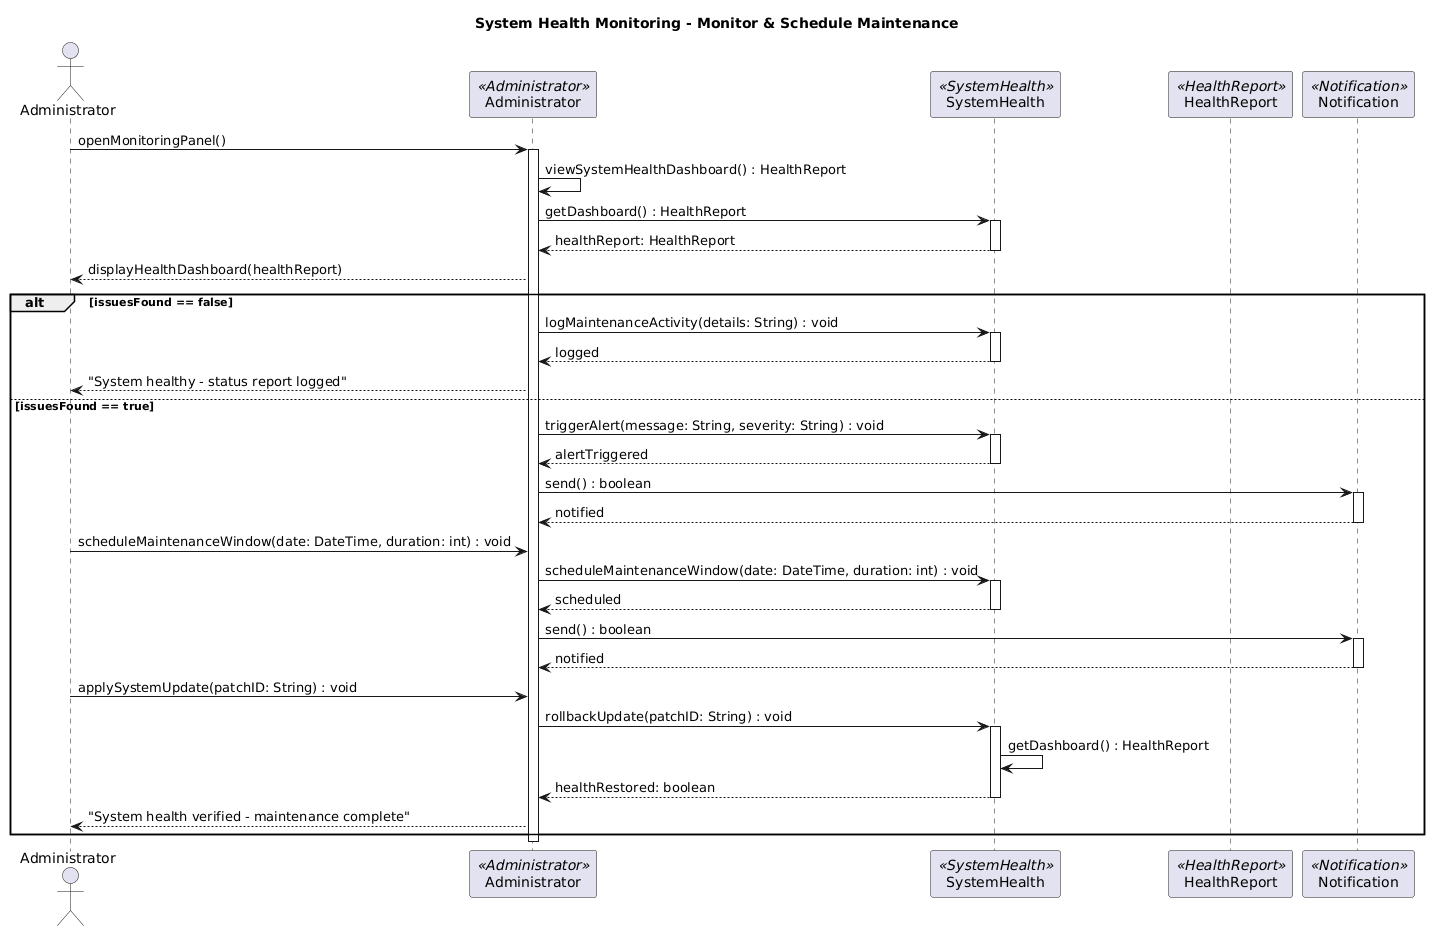

The diagram above was rendered by PlantUML. Its source (embedded in the PNG):
@startuml
title System Health Monitoring - Monitor & Schedule Maintenance

actor "Administrator" as Admin
participant "Administrator" as AC <<Administrator>>
participant "SystemHealth" as SM <<SystemHealth>>
participant "HealthReport" as HR <<HealthReport>>
participant "Notification" as NS <<Notification>>

Admin -> AC : openMonitoringPanel()
activate AC
AC -> AC : viewSystemHealthDashboard() : HealthReport
AC -> SM : getDashboard() : HealthReport
activate SM
SM --> AC : healthReport: HealthReport
deactivate SM
AC --> Admin : displayHealthDashboard(healthReport)

alt issuesFound == false
    AC -> SM : logMaintenanceActivity(details: String) : void
    activate SM
    SM --> AC : logged
    deactivate SM
    AC --> Admin : "System healthy - status report logged"

else issuesFound == true
    AC -> SM : triggerAlert(message: String, severity: String) : void
    activate SM
    SM --> AC : alertTriggered
    deactivate SM

    AC -> NS : send() : boolean
    activate NS
    NS --> AC : notified
    deactivate NS

    Admin -> AC : scheduleMaintenanceWindow(date: DateTime, duration: int) : void
    AC -> SM : scheduleMaintenanceWindow(date: DateTime, duration: int) : void
    activate SM
    SM --> AC : scheduled
    deactivate SM

    AC -> NS : send() : boolean
    activate NS
    NS --> AC : notified
    deactivate NS

    Admin -> AC : applySystemUpdate(patchID: String) : void
    AC -> SM : rollbackUpdate(patchID: String) : void
    activate SM
    SM -> SM : getDashboard() : HealthReport
    SM --> AC : healthRestored: boolean
    deactivate SM
    AC --> Admin : "System health verified - maintenance complete"
end

deactivate AC
@enduml